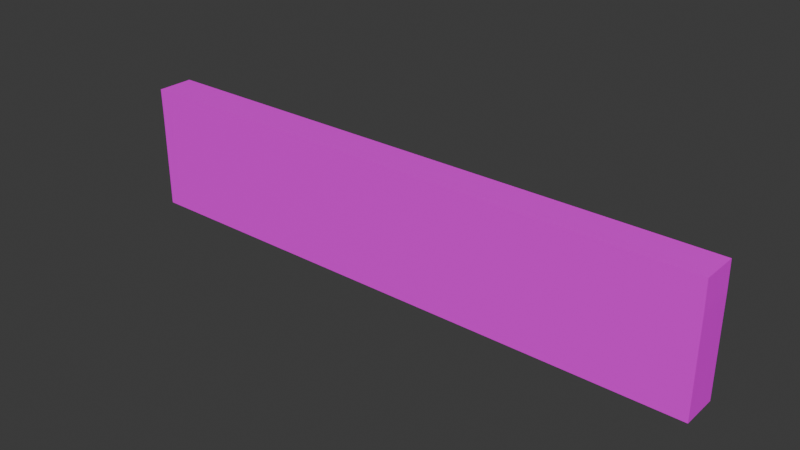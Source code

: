 # Source: bakerStreet_rectangleSign.blend  (saved by Blender 4.3.34; exported with 4.5.12 LTS)
import bpy
from mathutils import Matrix  # noqa: F401  (used for matrix-valued properties, if any)

bpy.ops.wm.read_factory_settings(use_empty=True)
scene = bpy.context.scene
scene.name = 'Scene'

# ---- collections
col_collection = bpy.data.collections.new('Collection'); scene.collection.children.link(col_collection)

# ---- images (referenced by path relative to the original .blend; pixels are not part of the script)
import os
ASSET_DIR = os.environ.get("B2B_ASSET_DIR", "")  # directory of the original .blend (textures are referenced by path, not embedded)
HERE = os.path.dirname(os.path.abspath(__file__))  # packed textures are extracted next to this script under _unpacked/

def load_image(name, relpath, width, height, colorspace="sRGB"):
    """Load a texture the original file referenced (path relative to the .blend, or extracted next to this script)."""
    p = next((c for c in (os.path.join(HERE, relpath), os.path.join(ASSET_DIR, relpath)) if relpath and os.path.exists(c)), "")
    if p:
        img = bpy.data.images.load(p, check_existing=True)
        img.name = name
    else:  # same state as the original file: an image datablock whose file is absent (Cycles renders it pink)
        img = bpy.data.images.new(name, width, height)
        img.source = "FILE"
        img.filepath = "//" + (relpath or name)
    img.colorspace_settings.name = colorspace
    return img
img_palette2025_psd = load_image('Palette2025.psd', 'Palette2025.psd', 1024, 1024, 'sRGB')

# ---- materials (node trees are filled in below, after node groups)
mat_material = bpy.data.materials.new('Material')
mat_material.alpha_threshold = 0.0
mat_material.roughness = 0.5
mat_material.line_color = (0.0, 0.0, 0.0, 1.0)

# ---- material node trees
mat_material.use_nodes = True; mat_material.node_tree.nodes.clear()
_N = mat_material.node_tree.nodes; _L = mat_material.node_tree.links
n0 = _N.new('ShaderNodeOutputMaterial'); n0.name = 'Material Output'; n0.location = (300, 300)
n1 = _N.new('ShaderNodeBsdfPrincipled'); n1.name = 'Principled BSDF'; n1.location = (10, 300)
n1.inputs[3].default_value = 1.45
n2 = _N.new('ShaderNodeTexImage'); n2.name = 'Image Texture'; n2.location = (-280, 280)
n2.image = img_palette2025_psd
_L.new(n1.outputs[0], n0.inputs[0])
_L.new(n2.outputs[0], n1.inputs[0])
n0.is_active_output = True

# ---- world
world_world = bpy.data.worlds.new('World'); scene.world = world_world
world_world.use_nodes = True; world_world.node_tree.nodes.clear()
_N = world_world.node_tree.nodes; _L = world_world.node_tree.links
n0 = _N.new('ShaderNodeOutputWorld'); n0.name = 'World Output'; n0.location = (300, 300)
n1 = _N.new('ShaderNodeBackground'); n1.name = 'Background'; n1.location = (10, 300)
n1.inputs[0].default_value = (0.05088, 0.05088, 0.05088, 1.0)
_L.new(n1.outputs[0], n0.inputs[0])
n0.is_active_output = True
world_world.color = (0.05088, 0.05088, 0.05088)
world_world.sun_shadow_jitter_overblur = 0.0

# ---- meshes
me_cube_001 = bpy.data.meshes.new('Cube.001')
me_cube_001.from_pydata([(1.339, 0.08396, 0.1784), (1.339, 0.08396, -0.2627), (1.057, -0.08396, 0.04852), (1.057, -0.08396, -0.1329), (-1.339, 0.08396, 0.1784), (-1.339, 0.08396, -0.2627), (-1.057, -0.08396, 0.04852), (-1.057, -0.08396, -0.1329), (1.337, -0.08407, 0.305), (-1.341, -0.08407, 0.305), (1.337, 0.08386, 0.305), (-1.341, 0.08386, 0.305), (1.339, -0.08396, 0.1784), (-1.339, -0.08396, 0.1784), (1.339, -0.08396, -0.2627), (-1.339, -0.08396, -0.2627)], [], [(4, 13, 9, 11), (5, 1, 14, 15), (1, 0, 12, 14), (3, 2, 6, 7), (15, 13, 4, 5), (10, 11, 9, 8), (12, 0, 10, 8), (13, 12, 8, 9), (6, 2, 12, 13), (2, 3, 14, 12), (3, 7, 15, 14), (7, 6, 13, 15)])
_uv = me_cube_001.uv_layers.new(name='UVMap')
_uv.uv.foreach_set('vector', [0.8785, 0.4985, 0.8785, 0.4953, 0.8785, 0.4953, 0.8785, 0.4985, 0.6404, 0.5722, 0.6436, 0.5722, 0.6436, 0.5754, 0.6404, 0.5754, 0.6404, 0.5754, 0.6436, 0.5754, 0.6436, 0.5785, 0.6404, 0.5785, 0.2848, 0.9368, 0.2861, 0.9368, 0.2861, 0.9396, 0.2848, 0.9396, 0.6436, 0.5754, 0.6468, 0.5754, 0.6468, 0.5785, 0.6436, 0.5785, 0.8722, 0.4891, 0.8754, 0.4891, 0.8754, 0.4922, 0.8722, 0.4922, 0.8754, 0.4985, 0.8754, 0.4953, 0.8754, 0.4953, 0.8754, 0.4985, 0.8754, 0.5016, 0.8754, 0.4985, 0.8754, 0.4985, 0.8754, 0.5016, 0.6427, 0.5815, 0.6427, 0.5787, 0.6436, 0.5785, 0.6436, 0.5817, 0.6427, 0.5787, 0.6414, 0.5787, 0.6404, 0.5785, 0.6436, 0.5785, 0.6414, 0.5787, 0.6414, 0.5815, 0.6404, 0.5817, 0.6404, 0.5785, 0.6414, 0.5815, 0.6427, 0.5815, 0.6436, 0.5817, 0.6404, 0.5817])
me_cube_001.materials.append(mat_material)
me_cube_001.update()

# ---- objects
ob_cube = bpy.data.objects.new('Cube', me_cube_001)

# ---- transforms, parenting, visibility, modifiers, constraints
ob_cube.location = (0.0, 0.0, 0.0)

# ---- collection membership
col_collection.objects.link(ob_cube)

# ---- scene / render settings (as saved in the file)
scene.frame_start = 1; scene.frame_end = 250; scene.frame_set(151)
scene.render.engine = 'BLENDER_EEVEE_NEXT'
bpy.context.view_layer.update()

# ---- added for rendering (the .blend has no active camera and no usable light): camera, sun
cam_auto = bpy.data.cameras.new('AutoCamera')
cam_auto.lens = 50.0
cam_auto.sensor_width = 36.0
cam_auto.clip_end = 1000.0
ob_auto_camera = bpy.data.objects.new('AutoCamera', cam_auto)
scene.collection.objects.link(ob_auto_camera)
ob_auto_camera.location = (2.5382, -3.04691, 2.05239)
ob_auto_camera.rotation_euler = (1.09748, -7.21219e-08, 0.694738)
scene.camera = ob_auto_camera
light_auto_sun = bpy.data.lights.new('AutoSun', 'SUN')
light_auto_sun.energy = 3.0
light_auto_sun.angle = 0.0523599
ob_auto_sun = bpy.data.objects.new('AutoSun', light_auto_sun)
scene.collection.objects.link(ob_auto_sun)
ob_auto_sun.rotation_euler = (0.872665, 0.174533, 0.523599)
bpy.context.view_layer.update()

